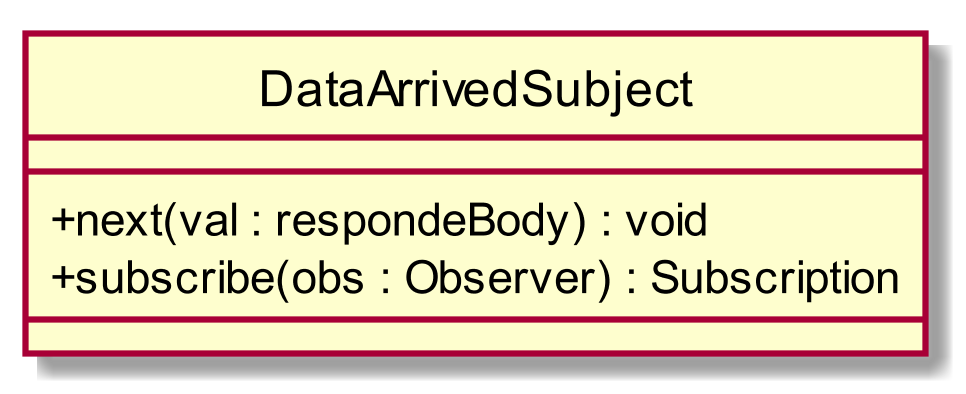

The diagram above was rendered by PlantUML. Its source (embedded in the PNG):
@startuml
scale 1000*1000
skinparam classAttributeIconSize 0
class DataArrivedSubject{
__
+ next(val : respondeBody) : void
+ subscribe(obs : Observer) : Subscription
__

}
hide circle
@enduml